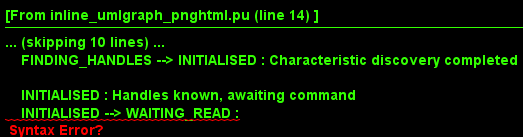

The diagram above was rendered by PlantUML. Its source (embedded in the PNG):
@startuml inline_umlgraph_1.png
    note "For clarity not all state transitions shown" as N1

    [*] -down-> UNINITIALISED : Start

    UNINITIALISED : App module and library init
    UNINITIALISED --> FINDING_HANDLES : GattRoleSelectionClientInit()
    UNINITIALISED --> ERROR : Failed to register with Gatt Manager

    FINDING_HANDLES : Discovering characteristics of the remote server so that handles are known for commands
    FINDING_HANDLES --> INITIALISED : Characteristic discovery completed 

    INITIALISED : Handles known, awaiting command
    INITIALISED --> WAITING_READ : 
    INITIALISED --> FINDING_NOTIFICATION_HANDLE : 
    INITIALISED --> SETTING_NOTIFICATION : 

    FINDING_NOTIFICATION_HANDLE : Asked to enable notifications, but no handle yet
    FINDING_NOTIFICATION_HANDLE --> SETTING_NOTIFICATION : Setting notification state on server

    SETTING_NOTIFICATION : Waiting for acknowledgment that notificatiin setting updated at the server
    SETTING_NOTIFICATION --> INITIALISED : Characteristic configuration write successful

    WAITING_READ : Awaiting response for a characteristic read
    WAITING_READ --> INITIALISED : response received

    WAITING_WRITE : Awaiting response for a characteristic write
    WAITING_WRITE --> INITIALISED : response received
@enduml